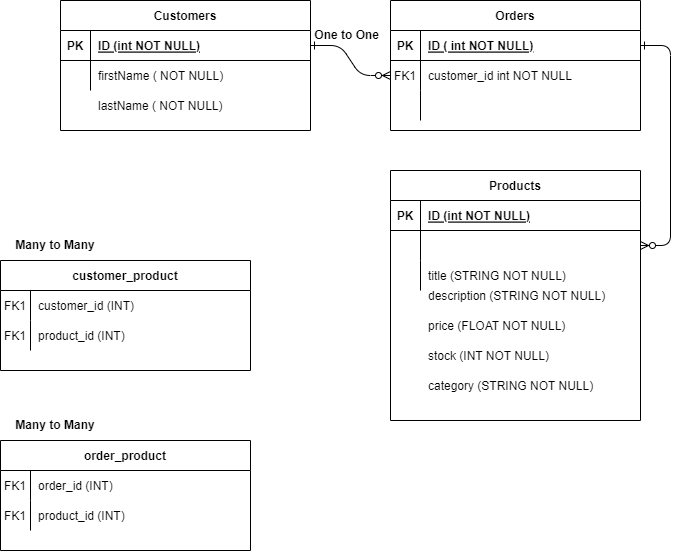

The diagram above was exported from draw.io. Its source (the exported page's mxGraphModel, read from the mxfile embedded in the PNG):
<mxGraphModel dx="1395" dy="622" grid="1" gridSize="10" guides="1" tooltips="1" connect="1" arrows="1" fold="1" page="1" pageScale="1" pageWidth="850" pageHeight="1100" math="0" shadow="0" extFonts="Permanent Marker^https://fonts.googleapis.com/css?family=Permanent+Marker">
  <root>
    <mxCell id="0" />
    <mxCell id="1" parent="0" />
    <mxCell id="C-vyLk0tnHw3VtMMgP7b-1" value="" style="edgeStyle=entityRelationEdgeStyle;endArrow=ERzeroToMany;startArrow=ERone;endFill=1;startFill=0;" parent="1" source="C-vyLk0tnHw3VtMMgP7b-24" target="C-vyLk0tnHw3VtMMgP7b-6" edge="1">
      <mxGeometry width="100" height="100" relative="1" as="geometry">
        <mxPoint x="340" y="720" as="sourcePoint" />
        <mxPoint x="440" y="620" as="targetPoint" />
      </mxGeometry>
    </mxCell>
    <mxCell id="C-vyLk0tnHw3VtMMgP7b-12" value="" style="edgeStyle=entityRelationEdgeStyle;endArrow=ERzeroToMany;startArrow=ERone;endFill=1;startFill=0;" parent="1" source="C-vyLk0tnHw3VtMMgP7b-3" target="C-vyLk0tnHw3VtMMgP7b-17" edge="1">
      <mxGeometry width="100" height="100" relative="1" as="geometry">
        <mxPoint x="400" y="180" as="sourcePoint" />
        <mxPoint x="460" y="205" as="targetPoint" />
      </mxGeometry>
    </mxCell>
    <mxCell id="C-vyLk0tnHw3VtMMgP7b-2" value="Orders" style="shape=table;startSize=30;container=1;collapsible=1;childLayout=tableLayout;fixedRows=1;rowLines=0;fontStyle=1;align=center;resizeLast=1;" parent="1" vertex="1">
      <mxGeometry x="450" y="120" width="250" height="130" as="geometry" />
    </mxCell>
    <mxCell id="C-vyLk0tnHw3VtMMgP7b-3" value="" style="shape=partialRectangle;collapsible=0;dropTarget=0;pointerEvents=0;fillColor=none;points=[[0,0.5],[1,0.5]];portConstraint=eastwest;top=0;left=0;right=0;bottom=1;" parent="C-vyLk0tnHw3VtMMgP7b-2" vertex="1">
      <mxGeometry y="30" width="250" height="30" as="geometry" />
    </mxCell>
    <mxCell id="C-vyLk0tnHw3VtMMgP7b-4" value="PK" style="shape=partialRectangle;overflow=hidden;connectable=0;fillColor=none;top=0;left=0;bottom=0;right=0;fontStyle=1;" parent="C-vyLk0tnHw3VtMMgP7b-3" vertex="1">
      <mxGeometry width="30" height="30" as="geometry">
        <mxRectangle width="30" height="30" as="alternateBounds" />
      </mxGeometry>
    </mxCell>
    <mxCell id="C-vyLk0tnHw3VtMMgP7b-5" value="ID ( int NOT NULL)" style="shape=partialRectangle;overflow=hidden;connectable=0;fillColor=none;top=0;left=0;bottom=0;right=0;align=left;spacingLeft=6;fontStyle=5;" parent="C-vyLk0tnHw3VtMMgP7b-3" vertex="1">
      <mxGeometry x="30" width="220" height="30" as="geometry">
        <mxRectangle width="220" height="30" as="alternateBounds" />
      </mxGeometry>
    </mxCell>
    <mxCell id="C-vyLk0tnHw3VtMMgP7b-6" value="" style="shape=partialRectangle;collapsible=0;dropTarget=0;pointerEvents=0;fillColor=none;points=[[0,0.5],[1,0.5]];portConstraint=eastwest;top=0;left=0;right=0;bottom=0;" parent="C-vyLk0tnHw3VtMMgP7b-2" vertex="1">
      <mxGeometry y="60" width="250" height="30" as="geometry" />
    </mxCell>
    <mxCell id="C-vyLk0tnHw3VtMMgP7b-7" value="FK1" style="shape=partialRectangle;overflow=hidden;connectable=0;fillColor=none;top=0;left=0;bottom=0;right=0;" parent="C-vyLk0tnHw3VtMMgP7b-6" vertex="1">
      <mxGeometry width="30" height="30" as="geometry">
        <mxRectangle width="30" height="30" as="alternateBounds" />
      </mxGeometry>
    </mxCell>
    <mxCell id="C-vyLk0tnHw3VtMMgP7b-8" value="customer_id int NOT NULL" style="shape=partialRectangle;overflow=hidden;connectable=0;fillColor=none;top=0;left=0;bottom=0;right=0;align=left;spacingLeft=6;" parent="C-vyLk0tnHw3VtMMgP7b-6" vertex="1">
      <mxGeometry x="30" width="220" height="30" as="geometry">
        <mxRectangle width="220" height="30" as="alternateBounds" />
      </mxGeometry>
    </mxCell>
    <mxCell id="C-vyLk0tnHw3VtMMgP7b-9" value="" style="shape=partialRectangle;collapsible=0;dropTarget=0;pointerEvents=0;fillColor=none;points=[[0,0.5],[1,0.5]];portConstraint=eastwest;top=0;left=0;right=0;bottom=0;" parent="C-vyLk0tnHw3VtMMgP7b-2" vertex="1">
      <mxGeometry y="90" width="250" height="30" as="geometry" />
    </mxCell>
    <mxCell id="C-vyLk0tnHw3VtMMgP7b-10" value="" style="shape=partialRectangle;overflow=hidden;connectable=0;fillColor=none;top=0;left=0;bottom=0;right=0;" parent="C-vyLk0tnHw3VtMMgP7b-9" vertex="1">
      <mxGeometry width="30" height="30" as="geometry">
        <mxRectangle width="30" height="30" as="alternateBounds" />
      </mxGeometry>
    </mxCell>
    <mxCell id="C-vyLk0tnHw3VtMMgP7b-11" value="" style="shape=partialRectangle;overflow=hidden;connectable=0;fillColor=none;top=0;left=0;bottom=0;right=0;align=left;spacingLeft=6;" parent="C-vyLk0tnHw3VtMMgP7b-9" vertex="1">
      <mxGeometry x="30" width="220" height="30" as="geometry">
        <mxRectangle width="220" height="30" as="alternateBounds" />
      </mxGeometry>
    </mxCell>
    <mxCell id="C-vyLk0tnHw3VtMMgP7b-13" value="Products" style="shape=table;startSize=30;container=1;collapsible=1;childLayout=tableLayout;fixedRows=1;rowLines=0;fontStyle=1;align=center;resizeLast=1;" parent="1" vertex="1">
      <mxGeometry x="450" y="290" width="250" height="250" as="geometry" />
    </mxCell>
    <mxCell id="C-vyLk0tnHw3VtMMgP7b-14" value="" style="shape=partialRectangle;collapsible=0;dropTarget=0;pointerEvents=0;fillColor=none;points=[[0,0.5],[1,0.5]];portConstraint=eastwest;top=0;left=0;right=0;bottom=1;" parent="C-vyLk0tnHw3VtMMgP7b-13" vertex="1">
      <mxGeometry y="30" width="250" height="30" as="geometry" />
    </mxCell>
    <mxCell id="C-vyLk0tnHw3VtMMgP7b-15" value="PK" style="shape=partialRectangle;overflow=hidden;connectable=0;fillColor=none;top=0;left=0;bottom=0;right=0;fontStyle=1;" parent="C-vyLk0tnHw3VtMMgP7b-14" vertex="1">
      <mxGeometry width="30" height="30" as="geometry">
        <mxRectangle width="30" height="30" as="alternateBounds" />
      </mxGeometry>
    </mxCell>
    <mxCell id="C-vyLk0tnHw3VtMMgP7b-16" value="ID (int NOT NULL)" style="shape=partialRectangle;overflow=hidden;connectable=0;fillColor=none;top=0;left=0;bottom=0;right=0;align=left;spacingLeft=6;fontStyle=5;" parent="C-vyLk0tnHw3VtMMgP7b-14" vertex="1">
      <mxGeometry x="30" width="220" height="30" as="geometry">
        <mxRectangle width="220" height="30" as="alternateBounds" />
      </mxGeometry>
    </mxCell>
    <mxCell id="C-vyLk0tnHw3VtMMgP7b-17" value="" style="shape=partialRectangle;collapsible=0;dropTarget=0;pointerEvents=0;fillColor=none;points=[[0,0.5],[1,0.5]];portConstraint=eastwest;top=0;left=0;right=0;bottom=0;" parent="C-vyLk0tnHw3VtMMgP7b-13" vertex="1">
      <mxGeometry y="60" width="250" height="30" as="geometry" />
    </mxCell>
    <mxCell id="C-vyLk0tnHw3VtMMgP7b-18" value="" style="shape=partialRectangle;overflow=hidden;connectable=0;fillColor=none;top=0;left=0;bottom=0;right=0;" parent="C-vyLk0tnHw3VtMMgP7b-17" vertex="1">
      <mxGeometry width="30" height="30" as="geometry">
        <mxRectangle width="30" height="30" as="alternateBounds" />
      </mxGeometry>
    </mxCell>
    <mxCell id="C-vyLk0tnHw3VtMMgP7b-19" value="" style="shape=partialRectangle;overflow=hidden;connectable=0;fillColor=none;top=0;left=0;bottom=0;right=0;align=left;spacingLeft=6;" parent="C-vyLk0tnHw3VtMMgP7b-17" vertex="1">
      <mxGeometry x="30" width="220" height="30" as="geometry">
        <mxRectangle width="220" height="30" as="alternateBounds" />
      </mxGeometry>
    </mxCell>
    <mxCell id="C-vyLk0tnHw3VtMMgP7b-20" value="" style="shape=partialRectangle;collapsible=0;dropTarget=0;pointerEvents=0;fillColor=none;points=[[0,0.5],[1,0.5]];portConstraint=eastwest;top=0;left=0;right=0;bottom=0;" parent="C-vyLk0tnHw3VtMMgP7b-13" vertex="1">
      <mxGeometry y="90" width="250" height="30" as="geometry" />
    </mxCell>
    <mxCell id="C-vyLk0tnHw3VtMMgP7b-21" value="" style="shape=partialRectangle;overflow=hidden;connectable=0;fillColor=none;top=0;left=0;bottom=0;right=0;" parent="C-vyLk0tnHw3VtMMgP7b-20" vertex="1">
      <mxGeometry width="30" height="30" as="geometry">
        <mxRectangle width="30" height="30" as="alternateBounds" />
      </mxGeometry>
    </mxCell>
    <mxCell id="C-vyLk0tnHw3VtMMgP7b-22" value="title (STRING NOT NULL)" style="shape=partialRectangle;overflow=hidden;connectable=0;fillColor=none;top=0;left=0;bottom=0;right=0;align=left;spacingLeft=6;" parent="C-vyLk0tnHw3VtMMgP7b-20" vertex="1">
      <mxGeometry x="30" width="220" height="30" as="geometry">
        <mxRectangle width="220" height="30" as="alternateBounds" />
      </mxGeometry>
    </mxCell>
    <mxCell id="C-vyLk0tnHw3VtMMgP7b-23" value="Customers" style="shape=table;startSize=30;container=1;collapsible=1;childLayout=tableLayout;fixedRows=1;rowLines=0;fontStyle=1;align=center;resizeLast=1;" parent="1" vertex="1">
      <mxGeometry x="120" y="120" width="250" height="130" as="geometry" />
    </mxCell>
    <mxCell id="C-vyLk0tnHw3VtMMgP7b-24" value="" style="shape=partialRectangle;collapsible=0;dropTarget=0;pointerEvents=0;fillColor=none;points=[[0,0.5],[1,0.5]];portConstraint=eastwest;top=0;left=0;right=0;bottom=1;" parent="C-vyLk0tnHw3VtMMgP7b-23" vertex="1">
      <mxGeometry y="30" width="250" height="30" as="geometry" />
    </mxCell>
    <mxCell id="C-vyLk0tnHw3VtMMgP7b-25" value="PK" style="shape=partialRectangle;overflow=hidden;connectable=0;fillColor=none;top=0;left=0;bottom=0;right=0;fontStyle=1;" parent="C-vyLk0tnHw3VtMMgP7b-24" vertex="1">
      <mxGeometry width="30" height="30" as="geometry">
        <mxRectangle width="30" height="30" as="alternateBounds" />
      </mxGeometry>
    </mxCell>
    <mxCell id="C-vyLk0tnHw3VtMMgP7b-26" value="ID (int NOT NULL)" style="shape=partialRectangle;overflow=hidden;connectable=0;fillColor=none;top=0;left=0;bottom=0;right=0;align=left;spacingLeft=6;fontStyle=5;" parent="C-vyLk0tnHw3VtMMgP7b-24" vertex="1">
      <mxGeometry x="30" width="220" height="30" as="geometry">
        <mxRectangle width="220" height="30" as="alternateBounds" />
      </mxGeometry>
    </mxCell>
    <mxCell id="C-vyLk0tnHw3VtMMgP7b-27" value="" style="shape=partialRectangle;collapsible=0;dropTarget=0;pointerEvents=0;fillColor=none;points=[[0,0.5],[1,0.5]];portConstraint=eastwest;top=0;left=0;right=0;bottom=0;" parent="C-vyLk0tnHw3VtMMgP7b-23" vertex="1">
      <mxGeometry y="60" width="250" height="30" as="geometry" />
    </mxCell>
    <mxCell id="C-vyLk0tnHw3VtMMgP7b-28" value="" style="shape=partialRectangle;overflow=hidden;connectable=0;fillColor=none;top=0;left=0;bottom=0;right=0;" parent="C-vyLk0tnHw3VtMMgP7b-27" vertex="1">
      <mxGeometry width="30" height="30" as="geometry">
        <mxRectangle width="30" height="30" as="alternateBounds" />
      </mxGeometry>
    </mxCell>
    <mxCell id="C-vyLk0tnHw3VtMMgP7b-29" value="firstName ( NOT NULL)" style="shape=partialRectangle;overflow=hidden;connectable=0;fillColor=none;top=0;left=0;bottom=0;right=0;align=left;spacingLeft=6;fontStyle=0" parent="C-vyLk0tnHw3VtMMgP7b-27" vertex="1">
      <mxGeometry x="30" width="220" height="30" as="geometry">
        <mxRectangle width="220" height="30" as="alternateBounds" />
      </mxGeometry>
    </mxCell>
    <mxCell id="pjYrpDeghwsf5gnYu_5n-1" value="lastName ( NOT NULL)" style="shape=partialRectangle;overflow=hidden;connectable=0;fillColor=none;top=0;left=0;bottom=0;right=0;align=left;spacingLeft=6;fontStyle=0" vertex="1" parent="1">
      <mxGeometry x="150" y="210" width="220" height="30" as="geometry">
        <mxRectangle width="220" height="30" as="alternateBounds" />
      </mxGeometry>
    </mxCell>
    <mxCell id="pjYrpDeghwsf5gnYu_5n-2" value="description (STRING NOT NULL)" style="shape=partialRectangle;overflow=hidden;connectable=0;fillColor=none;top=0;left=0;bottom=0;right=0;align=left;spacingLeft=6;" vertex="1" parent="1">
      <mxGeometry x="480" y="400" width="220" height="30" as="geometry">
        <mxRectangle width="220" height="30" as="alternateBounds" />
      </mxGeometry>
    </mxCell>
    <mxCell id="pjYrpDeghwsf5gnYu_5n-3" value="price (FLOAT NOT NULL)" style="shape=partialRectangle;overflow=hidden;connectable=0;fillColor=none;top=0;left=0;bottom=0;right=0;align=left;spacingLeft=6;" vertex="1" parent="1">
      <mxGeometry x="480" y="430" width="220" height="30" as="geometry">
        <mxRectangle width="220" height="30" as="alternateBounds" />
      </mxGeometry>
    </mxCell>
    <mxCell id="pjYrpDeghwsf5gnYu_5n-4" value="stock (INT NOT NULL)" style="shape=partialRectangle;overflow=hidden;connectable=0;fillColor=none;top=0;left=0;bottom=0;right=0;align=left;spacingLeft=6;" vertex="1" parent="1">
      <mxGeometry x="480" y="460" width="220" height="30" as="geometry">
        <mxRectangle width="220" height="30" as="alternateBounds" />
      </mxGeometry>
    </mxCell>
    <mxCell id="pjYrpDeghwsf5gnYu_5n-5" value="category (STRING NOT NULL)" style="shape=partialRectangle;overflow=hidden;connectable=0;fillColor=none;top=0;left=0;bottom=0;right=0;align=left;spacingLeft=6;" vertex="1" parent="1">
      <mxGeometry x="480" y="490" width="220" height="30" as="geometry">
        <mxRectangle width="220" height="30" as="alternateBounds" />
      </mxGeometry>
    </mxCell>
    <mxCell id="pjYrpDeghwsf5gnYu_5n-25" value="customer_product" style="shape=table;startSize=30;container=1;collapsible=1;childLayout=tableLayout;fixedRows=1;rowLines=0;fontStyle=1;align=center;resizeLast=1;" vertex="1" parent="1">
      <mxGeometry x="60" y="380" width="250" height="110" as="geometry" />
    </mxCell>
    <mxCell id="pjYrpDeghwsf5gnYu_5n-29" value="" style="shape=partialRectangle;collapsible=0;dropTarget=0;pointerEvents=0;fillColor=none;points=[[0,0.5],[1,0.5]];portConstraint=eastwest;top=0;left=0;right=0;bottom=0;" vertex="1" parent="pjYrpDeghwsf5gnYu_5n-25">
      <mxGeometry y="30" width="250" height="30" as="geometry" />
    </mxCell>
    <mxCell id="pjYrpDeghwsf5gnYu_5n-30" value="FK1" style="shape=partialRectangle;overflow=hidden;connectable=0;fillColor=none;top=0;left=0;bottom=0;right=0;" vertex="1" parent="pjYrpDeghwsf5gnYu_5n-29">
      <mxGeometry width="30" height="30" as="geometry">
        <mxRectangle width="30" height="30" as="alternateBounds" />
      </mxGeometry>
    </mxCell>
    <mxCell id="pjYrpDeghwsf5gnYu_5n-31" value="" style="shape=partialRectangle;overflow=hidden;connectable=0;fillColor=none;top=0;left=0;bottom=0;right=0;align=left;spacingLeft=6;" vertex="1" parent="pjYrpDeghwsf5gnYu_5n-29">
      <mxGeometry x="30" width="220" height="30" as="geometry">
        <mxRectangle width="220" height="30" as="alternateBounds" />
      </mxGeometry>
    </mxCell>
    <mxCell id="pjYrpDeghwsf5gnYu_5n-32" value="" style="shape=partialRectangle;collapsible=0;dropTarget=0;pointerEvents=0;fillColor=none;points=[[0,0.5],[1,0.5]];portConstraint=eastwest;top=0;left=0;right=0;bottom=0;" vertex="1" parent="pjYrpDeghwsf5gnYu_5n-25">
      <mxGeometry y="60" width="250" height="30" as="geometry" />
    </mxCell>
    <mxCell id="pjYrpDeghwsf5gnYu_5n-33" value="" style="shape=partialRectangle;overflow=hidden;connectable=0;fillColor=none;top=0;left=0;bottom=0;right=0;" vertex="1" parent="pjYrpDeghwsf5gnYu_5n-32">
      <mxGeometry width="30" height="30" as="geometry">
        <mxRectangle width="30" height="30" as="alternateBounds" />
      </mxGeometry>
    </mxCell>
    <mxCell id="pjYrpDeghwsf5gnYu_5n-34" value="product_id (INT)" style="shape=partialRectangle;overflow=hidden;connectable=0;fillColor=none;top=0;left=0;bottom=0;right=0;align=left;spacingLeft=6;" vertex="1" parent="pjYrpDeghwsf5gnYu_5n-32">
      <mxGeometry x="30" width="220" height="30" as="geometry">
        <mxRectangle width="220" height="30" as="alternateBounds" />
      </mxGeometry>
    </mxCell>
    <mxCell id="pjYrpDeghwsf5gnYu_5n-45" value="FK1" style="shape=partialRectangle;overflow=hidden;connectable=0;fillColor=none;top=0;left=0;bottom=0;right=0;" vertex="1" parent="1">
      <mxGeometry x="60" y="440" width="30" height="30" as="geometry">
        <mxRectangle width="30" height="30" as="alternateBounds" />
      </mxGeometry>
    </mxCell>
    <mxCell id="pjYrpDeghwsf5gnYu_5n-46" value="customer_id (INT)" style="shape=partialRectangle;overflow=hidden;connectable=0;fillColor=none;top=0;left=0;bottom=0;right=0;align=left;spacingLeft=6;" vertex="1" parent="1">
      <mxGeometry x="90" y="410" width="220" height="30" as="geometry">
        <mxRectangle width="220" height="30" as="alternateBounds" />
      </mxGeometry>
    </mxCell>
    <mxCell id="pjYrpDeghwsf5gnYu_5n-47" value="order_product" style="shape=table;startSize=30;container=1;collapsible=1;childLayout=tableLayout;fixedRows=1;rowLines=0;fontStyle=1;align=center;resizeLast=1;" vertex="1" parent="1">
      <mxGeometry x="60" y="560" width="250" height="110" as="geometry" />
    </mxCell>
    <mxCell id="pjYrpDeghwsf5gnYu_5n-48" value="" style="shape=partialRectangle;collapsible=0;dropTarget=0;pointerEvents=0;fillColor=none;points=[[0,0.5],[1,0.5]];portConstraint=eastwest;top=0;left=0;right=0;bottom=0;" vertex="1" parent="pjYrpDeghwsf5gnYu_5n-47">
      <mxGeometry y="30" width="250" height="30" as="geometry" />
    </mxCell>
    <mxCell id="pjYrpDeghwsf5gnYu_5n-49" value="FK1" style="shape=partialRectangle;overflow=hidden;connectable=0;fillColor=none;top=0;left=0;bottom=0;right=0;" vertex="1" parent="pjYrpDeghwsf5gnYu_5n-48">
      <mxGeometry width="30" height="30" as="geometry">
        <mxRectangle width="30" height="30" as="alternateBounds" />
      </mxGeometry>
    </mxCell>
    <mxCell id="pjYrpDeghwsf5gnYu_5n-50" value="" style="shape=partialRectangle;overflow=hidden;connectable=0;fillColor=none;top=0;left=0;bottom=0;right=0;align=left;spacingLeft=6;" vertex="1" parent="pjYrpDeghwsf5gnYu_5n-48">
      <mxGeometry x="30" width="220" height="30" as="geometry">
        <mxRectangle width="220" height="30" as="alternateBounds" />
      </mxGeometry>
    </mxCell>
    <mxCell id="pjYrpDeghwsf5gnYu_5n-51" value="" style="shape=partialRectangle;collapsible=0;dropTarget=0;pointerEvents=0;fillColor=none;points=[[0,0.5],[1,0.5]];portConstraint=eastwest;top=0;left=0;right=0;bottom=0;" vertex="1" parent="pjYrpDeghwsf5gnYu_5n-47">
      <mxGeometry y="60" width="250" height="30" as="geometry" />
    </mxCell>
    <mxCell id="pjYrpDeghwsf5gnYu_5n-52" value="" style="shape=partialRectangle;overflow=hidden;connectable=0;fillColor=none;top=0;left=0;bottom=0;right=0;" vertex="1" parent="pjYrpDeghwsf5gnYu_5n-51">
      <mxGeometry width="30" height="30" as="geometry">
        <mxRectangle width="30" height="30" as="alternateBounds" />
      </mxGeometry>
    </mxCell>
    <mxCell id="pjYrpDeghwsf5gnYu_5n-53" value="product_id (INT)" style="shape=partialRectangle;overflow=hidden;connectable=0;fillColor=none;top=0;left=0;bottom=0;right=0;align=left;spacingLeft=6;" vertex="1" parent="pjYrpDeghwsf5gnYu_5n-51">
      <mxGeometry x="30" width="220" height="30" as="geometry">
        <mxRectangle width="220" height="30" as="alternateBounds" />
      </mxGeometry>
    </mxCell>
    <mxCell id="pjYrpDeghwsf5gnYu_5n-54" value="FK1" style="shape=partialRectangle;overflow=hidden;connectable=0;fillColor=none;top=0;left=0;bottom=0;right=0;" vertex="1" parent="1">
      <mxGeometry x="60" y="620" width="30" height="30" as="geometry">
        <mxRectangle width="30" height="30" as="alternateBounds" />
      </mxGeometry>
    </mxCell>
    <mxCell id="pjYrpDeghwsf5gnYu_5n-55" value="order_id (INT)" style="shape=partialRectangle;overflow=hidden;connectable=0;fillColor=none;top=0;left=0;bottom=0;right=0;align=left;spacingLeft=6;" vertex="1" parent="1">
      <mxGeometry x="90" y="590" width="220" height="30" as="geometry">
        <mxRectangle width="220" height="30" as="alternateBounds" />
      </mxGeometry>
    </mxCell>
    <mxCell id="pjYrpDeghwsf5gnYu_5n-56" value="&lt;b&gt;Many to Many&lt;/b&gt;" style="text;strokeColor=none;align=center;fillColor=none;html=1;verticalAlign=middle;whiteSpace=wrap;rounded=0;" vertex="1" parent="1">
      <mxGeometry x="60" y="530" width="110" height="30" as="geometry" />
    </mxCell>
    <mxCell id="pjYrpDeghwsf5gnYu_5n-57" value="&lt;b&gt;Many to Many&lt;/b&gt;" style="text;strokeColor=none;align=center;fillColor=none;html=1;verticalAlign=middle;whiteSpace=wrap;rounded=0;" vertex="1" parent="1">
      <mxGeometry x="60" y="350" width="110" height="30" as="geometry" />
    </mxCell>
    <mxCell id="pjYrpDeghwsf5gnYu_5n-59" value="&lt;b&gt;&amp;nbsp;One to One&lt;/b&gt;" style="text;strokeColor=none;align=center;fillColor=none;html=1;verticalAlign=middle;whiteSpace=wrap;rounded=0;" vertex="1" parent="1">
      <mxGeometry x="350" y="140" width="110" height="30" as="geometry" />
    </mxCell>
    <mxCell id="pjYrpDeghwsf5gnYu_5n-61" value="" style="shape=partialRectangle;overflow=hidden;connectable=0;fillColor=none;top=0;left=0;bottom=0;right=0;" vertex="1" parent="1">
      <mxGeometry x="450" y="350" width="30" height="30" as="geometry">
        <mxRectangle width="30" height="30" as="alternateBounds" />
      </mxGeometry>
    </mxCell>
  </root>
</mxGraphModel>